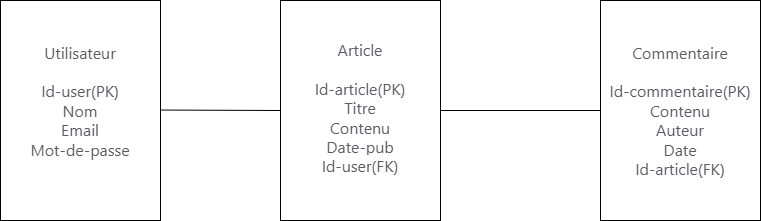

The diagram above was exported from draw.io. Its source (the exported page's mxGraphModel, read from the mxfile embedded in the PNG):
<mxGraphModel dx="1700" dy="501" grid="1" gridSize="10" guides="1" tooltips="1" connect="1" arrows="1" fold="1" page="1" pageScale="1" pageWidth="827" pageHeight="1169" math="0" shadow="0">
  <root>
    <mxCell id="0" />
    <mxCell id="1" parent="0" />
    <mxCell id="UfYxgmXTeYBfEI--odET-1" parent="1" style="rounded=0;whiteSpace=wrap;html=1;" value="&lt;span style=&quot;color: rgb(92, 89, 98); font-family: system-ui, -apple-system, blinkmacsystemfont, &amp;quot;Segoe UI&amp;quot;, roboto, &amp;quot;Helvetica Neue&amp;quot;, arial, sans-serif, &amp;quot;Segoe UI Emoji&amp;quot;; font-size: 16px; text-align: start; background-color: rgb(255, 255, 255);&quot;&gt;Utilisateur&lt;/span&gt;&lt;div&gt;&lt;div style=&quot;text-align: start;&quot;&gt;&lt;font color=&quot;#5c5962&quot; face=&quot;system-ui, -apple-system, blinkmacsystemfont, Segoe UI, roboto, Helvetica Neue, arial, sans-serif, Segoe UI Emoji&quot;&gt;&lt;span style=&quot;font-size: 16px;&quot;&gt;&lt;br&gt;&lt;/span&gt;&lt;/font&gt;&lt;/div&gt;&lt;div&gt;&lt;span style=&quot;color: rgb(92, 89, 98); font-family: system-ui, -apple-system, blinkmacsystemfont, &amp;quot;Segoe UI&amp;quot;, roboto, &amp;quot;Helvetica Neue&amp;quot;, arial, sans-serif, &amp;quot;Segoe UI Emoji&amp;quot;; font-size: 16px; text-align: start; background-color: rgb(255, 255, 255);&quot;&gt;Id-user(PK)&lt;/span&gt;&lt;/div&gt;&lt;div&gt;&lt;span style=&quot;color: rgb(92, 89, 98); font-family: system-ui, -apple-system, blinkmacsystemfont, &amp;quot;Segoe UI&amp;quot;, roboto, &amp;quot;Helvetica Neue&amp;quot;, arial, sans-serif, &amp;quot;Segoe UI Emoji&amp;quot;; font-size: 16px; text-align: start; background-color: rgb(255, 255, 255);&quot;&gt;Nom&lt;/span&gt;&lt;/div&gt;&lt;div&gt;&lt;span style=&quot;color: rgb(92, 89, 98); font-family: system-ui, -apple-system, blinkmacsystemfont, &amp;quot;Segoe UI&amp;quot;, roboto, &amp;quot;Helvetica Neue&amp;quot;, arial, sans-serif, &amp;quot;Segoe UI Emoji&amp;quot;; font-size: 16px; text-align: start; background-color: rgb(255, 255, 255);&quot;&gt;E&lt;/span&gt;&lt;span style=&quot;background-color: rgb(255, 255, 255); color: rgb(92, 89, 98); font-family: system-ui, -apple-system, blinkmacsystemfont, &amp;quot;Segoe UI&amp;quot;, roboto, &amp;quot;Helvetica Neue&amp;quot;, arial, sans-serif, &amp;quot;Segoe UI Emoji&amp;quot;; font-size: 16px; text-align: start;&quot;&gt;mail&lt;/span&gt;&lt;/div&gt;&lt;div&gt;&lt;span style=&quot;color: rgb(92, 89, 98); font-family: system-ui, -apple-system, blinkmacsystemfont, &amp;quot;Segoe UI&amp;quot;, roboto, &amp;quot;Helvetica Neue&amp;quot;, arial, sans-serif, &amp;quot;Segoe UI Emoji&amp;quot;; font-size: 16px; text-align: start; background-color: rgb(255, 255, 255);&quot;&gt;Mot-de-passe&lt;/span&gt;&lt;span style=&quot;background-color: rgb(255, 255, 255); color: rgb(92, 89, 98); font-family: system-ui, -apple-system, blinkmacsystemfont, &amp;quot;Segoe UI&amp;quot;, roboto, &amp;quot;Helvetica Neue&amp;quot;, arial, sans-serif, &amp;quot;Segoe UI Emoji&amp;quot;; font-size: 16px; text-align: start;&quot;&gt;&lt;/span&gt;&lt;/div&gt;&lt;div&gt;&lt;span style=&quot;color: rgb(92, 89, 98); font-family: system-ui, -apple-system, blinkmacsystemfont, &amp;quot;Segoe UI&amp;quot;, roboto, &amp;quot;Helvetica Neue&amp;quot;, arial, sans-serif, &amp;quot;Segoe UI Emoji&amp;quot;; font-size: 16px; text-align: start; background-color: rgb(255, 255, 255);&quot;&gt;&lt;br&gt;&lt;/span&gt;&lt;/div&gt;&lt;/div&gt;" vertex="1">
      <mxGeometry height="220" width="160" x="-360" y="100" as="geometry" />
    </mxCell>
    <mxCell id="UfYxgmXTeYBfEI--odET-2" parent="1" style="rounded=0;whiteSpace=wrap;html=1;" value="&lt;br&gt;&lt;span style=&quot;color: rgb(92, 89, 98); font-family: system-ui, -apple-system, blinkmacsystemfont, &amp;quot;Segoe UI&amp;quot;, roboto, &amp;quot;Helvetica Neue&amp;quot;, arial, sans-serif, &amp;quot;Segoe UI Emoji&amp;quot;; font-size: 16px; font-style: normal; font-variant-ligatures: normal; font-variant-caps: normal; font-weight: 400; letter-spacing: normal; orphans: 2; text-indent: 0px; text-transform: none; widows: 2; word-spacing: 0px; -webkit-text-stroke-width: 0px; white-space: normal; background-color: rgb(255, 255, 255); text-decoration-thickness: initial; text-decoration-style: initial; text-decoration-color: initial; float: none; display: inline !important;&quot;&gt;Article&lt;/span&gt;&lt;div&gt;&lt;div style=&quot;&quot;&gt;&lt;font color=&quot;#5c5962&quot; face=&quot;system-ui, -apple-system, blinkmacsystemfont, Segoe UI, roboto, Helvetica Neue, arial, sans-serif, Segoe UI Emoji&quot;&gt;&lt;span style=&quot;font-size: 16px;&quot;&gt;&lt;br&gt;&lt;/span&gt;&lt;/font&gt;&lt;/div&gt;&lt;div&gt;&lt;div style=&quot;&quot;&gt;&lt;span style=&quot;color: rgb(92, 89, 98); font-family: system-ui, -apple-system, blinkmacsystemfont, &amp;quot;Segoe UI&amp;quot;, roboto, &amp;quot;Helvetica Neue&amp;quot;, arial, sans-serif, &amp;quot;Segoe UI Emoji&amp;quot;; font-size: 16px; background-color: rgb(255, 255, 255);&quot;&gt;Id-article(PK)&lt;/span&gt;&lt;font color=&quot;#5c5962&quot; face=&quot;system-ui, -apple-system, blinkmacsystemfont, Segoe UI, roboto, Helvetica Neue, arial, sans-serif, Segoe UI Emoji&quot;&gt;&lt;span style=&quot;font-size: 16px;&quot;&gt;&lt;/span&gt;&lt;/font&gt;&lt;/div&gt;&lt;div style=&quot;&quot;&gt;&lt;span style=&quot;color: rgb(92, 89, 98); font-family: system-ui, -apple-system, blinkmacsystemfont, &amp;quot;Segoe UI&amp;quot;, roboto, &amp;quot;Helvetica Neue&amp;quot;, arial, sans-serif, &amp;quot;Segoe UI Emoji&amp;quot;; font-size: 16px; background-color: rgb(255, 255, 255);&quot;&gt;&lt;span style=&quot;text-align: start;&quot;&gt;Titre&lt;/span&gt;&lt;/span&gt;&lt;/div&gt;&lt;div style=&quot;&quot;&gt;&lt;span style=&quot;color: rgb(92, 89, 98); font-family: system-ui, -apple-system, blinkmacsystemfont, &amp;quot;Segoe UI&amp;quot;, roboto, &amp;quot;Helvetica Neue&amp;quot;, arial, sans-serif, &amp;quot;Segoe UI Emoji&amp;quot;; font-size: 16px; background-color: rgb(255, 255, 255);&quot;&gt;&lt;span style=&quot;text-align: start;&quot;&gt;Contenu&lt;/span&gt;&lt;span style=&quot;text-align: start;&quot;&gt;&lt;/span&gt;&lt;/span&gt;&lt;/div&gt;&lt;div style=&quot;&quot;&gt;&lt;span style=&quot;color: rgb(92, 89, 98); font-family: system-ui, -apple-system, blinkmacsystemfont, &amp;quot;Segoe UI&amp;quot;, roboto, &amp;quot;Helvetica Neue&amp;quot;, arial, sans-serif, &amp;quot;Segoe UI Emoji&amp;quot;; font-size: 16px; background-color: rgb(255, 255, 255);&quot;&gt;&lt;span style=&quot;text-align: start;&quot;&gt;Date-pub&lt;/span&gt;&lt;span style=&quot;text-align: start;&quot;&gt;&lt;/span&gt;&lt;/span&gt;&lt;/div&gt;&lt;div style=&quot;&quot;&gt;&lt;span style=&quot;color: rgb(92, 89, 98); font-family: system-ui, -apple-system, blinkmacsystemfont, &amp;quot;Segoe UI&amp;quot;, roboto, &amp;quot;Helvetica Neue&amp;quot;, arial, sans-serif, &amp;quot;Segoe UI Emoji&amp;quot;; font-size: 16px; text-align: start; background-color: rgb(255, 255, 255);&quot;&gt;Id-user(FK)&lt;/span&gt;&lt;/div&gt;&lt;/div&gt;&lt;/div&gt;&lt;div style=&quot;&quot;&gt;&lt;span style=&quot;color: rgb(92, 89, 98); font-family: system-ui, -apple-system, blinkmacsystemfont, &amp;quot;Segoe UI&amp;quot;, roboto, &amp;quot;Helvetica Neue&amp;quot;, arial, sans-serif, &amp;quot;Segoe UI Emoji&amp;quot;; font-size: 16px; text-align: start; background-color: rgb(255, 255, 255);&quot;&gt;&lt;br&gt;&lt;/span&gt;&lt;/div&gt;" vertex="1">
      <mxGeometry height="220" width="160" x="-80" y="100" as="geometry" />
    </mxCell>
    <mxCell id="UfYxgmXTeYBfEI--odET-3" parent="1" style="rounded=0;whiteSpace=wrap;html=1;" value="&lt;span style=&quot;color: rgb(92, 89, 98); font-family: system-ui, -apple-system, blinkmacsystemfont, &amp;quot;Segoe UI&amp;quot;, roboto, &amp;quot;Helvetica Neue&amp;quot;, arial, sans-serif, &amp;quot;Segoe UI Emoji&amp;quot;; font-size: 16px; text-align: start; background-color: rgb(255, 255, 255);&quot;&gt;Commentaire&lt;/span&gt;&lt;div&gt;&lt;span style=&quot;color: rgb(92, 89, 98); font-family: system-ui, -apple-system, blinkmacsystemfont, &amp;quot;Segoe UI&amp;quot;, roboto, &amp;quot;Helvetica Neue&amp;quot;, arial, sans-serif, &amp;quot;Segoe UI Emoji&amp;quot;; font-size: 16px; text-align: start; background-color: rgb(255, 255, 255);&quot;&gt;&lt;br&gt;&lt;/span&gt;&lt;/div&gt;&lt;div&gt;&lt;span style=&quot;color: rgb(92, 89, 98); font-family: system-ui, -apple-system, blinkmacsystemfont, &amp;quot;Segoe UI&amp;quot;, roboto, &amp;quot;Helvetica Neue&amp;quot;, arial, sans-serif, &amp;quot;Segoe UI Emoji&amp;quot;; font-size: 16px; text-align: start; background-color: rgb(255, 255, 255);&quot;&gt;Id-commentaire(PK)&lt;/span&gt;&lt;span style=&quot;color: rgb(92, 89, 98); font-family: system-ui, -apple-system, blinkmacsystemfont, &amp;quot;Segoe UI&amp;quot;, roboto, &amp;quot;Helvetica Neue&amp;quot;, arial, sans-serif, &amp;quot;Segoe UI Emoji&amp;quot;; font-size: 16px; background-color: rgb(255, 255, 255);&quot;&gt;&lt;/span&gt;&lt;/div&gt;&lt;div&gt;&lt;span style=&quot;color: rgb(92, 89, 98); font-family: system-ui, -apple-system, blinkmacsystemfont, &amp;quot;Segoe UI&amp;quot;, roboto, &amp;quot;Helvetica Neue&amp;quot;, arial, sans-serif, &amp;quot;Segoe UI Emoji&amp;quot;; font-size: 16px; text-align: start; background-color: rgb(255, 255, 255);&quot;&gt;Contenu&lt;/span&gt;&lt;span style=&quot;color: rgb(92, 89, 98); font-family: system-ui, -apple-system, blinkmacsystemfont, &amp;quot;Segoe UI&amp;quot;, roboto, &amp;quot;Helvetica Neue&amp;quot;, arial, sans-serif, &amp;quot;Segoe UI Emoji&amp;quot;; font-size: 16px; text-align: start; background-color: rgb(255, 255, 255);&quot;&gt;&lt;/span&gt;&lt;/div&gt;&lt;div&gt;&lt;span style=&quot;color: rgb(92, 89, 98); font-family: system-ui, -apple-system, blinkmacsystemfont, &amp;quot;Segoe UI&amp;quot;, roboto, &amp;quot;Helvetica Neue&amp;quot;, arial, sans-serif, &amp;quot;Segoe UI Emoji&amp;quot;; font-size: 16px; text-align: start; background-color: rgb(255, 255, 255);&quot;&gt;A&lt;/span&gt;&lt;span style=&quot;background-color: rgb(255, 255, 255); color: rgb(92, 89, 98); font-family: system-ui, -apple-system, blinkmacsystemfont, &amp;quot;Segoe UI&amp;quot;, roboto, &amp;quot;Helvetica Neue&amp;quot;, arial, sans-serif, &amp;quot;Segoe UI Emoji&amp;quot;; font-size: 16px; text-align: start;&quot;&gt;uteur&lt;/span&gt;&lt;/div&gt;&lt;div&gt;&lt;span style=&quot;background-color: rgb(255, 255, 255); color: rgb(92, 89, 98); font-family: system-ui, -apple-system, blinkmacsystemfont, &amp;quot;Segoe UI&amp;quot;, roboto, &amp;quot;Helvetica Neue&amp;quot;, arial, sans-serif, &amp;quot;Segoe UI Emoji&amp;quot;; font-size: 16px; text-align: start;&quot;&gt;D&lt;/span&gt;&lt;span style=&quot;background-color: rgb(255, 255, 255); color: rgb(92, 89, 98); font-family: system-ui, -apple-system, blinkmacsystemfont, &amp;quot;Segoe UI&amp;quot;, roboto, &amp;quot;Helvetica Neue&amp;quot;, arial, sans-serif, &amp;quot;Segoe UI Emoji&amp;quot;; font-size: 16px; text-align: start;&quot;&gt;ate&lt;/span&gt;&lt;/div&gt;&lt;div&gt;&lt;span style=&quot;color: rgb(92, 89, 98); font-family: system-ui, -apple-system, blinkmacsystemfont, &amp;quot;Segoe UI&amp;quot;, roboto, &amp;quot;Helvetica Neue&amp;quot;, arial, sans-serif, &amp;quot;Segoe UI Emoji&amp;quot;; font-size: 16px; text-align: start; background-color: rgb(255, 255, 255);&quot;&gt;Id-article(FK)&lt;/span&gt;&lt;span style=&quot;background-color: rgb(255, 255, 255); color: rgb(92, 89, 98); font-family: system-ui, -apple-system, blinkmacsystemfont, &amp;quot;Segoe UI&amp;quot;, roboto, &amp;quot;Helvetica Neue&amp;quot;, arial, sans-serif, &amp;quot;Segoe UI Emoji&amp;quot;; font-size: 16px; text-align: start;&quot;&gt;&lt;/span&gt;&lt;/div&gt;" vertex="1">
      <mxGeometry height="220" width="160" x="240" y="100" as="geometry" />
    </mxCell>
    <mxCell id="tAdkXXvVHQzROt6152LX-7" edge="1" parent="1" style="endArrow=none;html=1;rounded=0;entryX=0;entryY=0.5;entryDx=0;entryDy=0;" target="UfYxgmXTeYBfEI--odET-2" value="">
      <mxGeometry height="50" relative="1" width="50" as="geometry">
        <mxPoint x="-200" y="209.54" as="sourcePoint" />
        <mxPoint x="-80" y="209" as="targetPoint" />
      </mxGeometry>
    </mxCell>
    <mxCell id="tAdkXXvVHQzROt6152LX-8" edge="1" parent="1" style="endArrow=none;html=1;rounded=0;exitX=1.006;exitY=0.545;exitDx=0;exitDy=0;exitPerimeter=0;entryX=0;entryY=0.5;entryDx=0;entryDy=0;" target="UfYxgmXTeYBfEI--odET-3" value="">
      <mxGeometry height="50" relative="1" width="50" as="geometry">
        <mxPoint x="80.00000000000004" y="209.99999999999997" as="sourcePoint" />
        <mxPoint x="230" y="210" as="targetPoint" />
      </mxGeometry>
    </mxCell>
  </root>
</mxGraphModel>